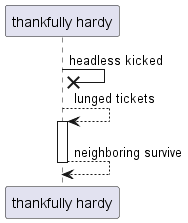

The diagram above was rendered by PlantUML. Its source (embedded in the PNG):
@startuml
participant "thankfully hardy" as 0
0 ->x 0: headless kicked
0 --> 0++ : lunged tickets
return neighboring survive
@enduml